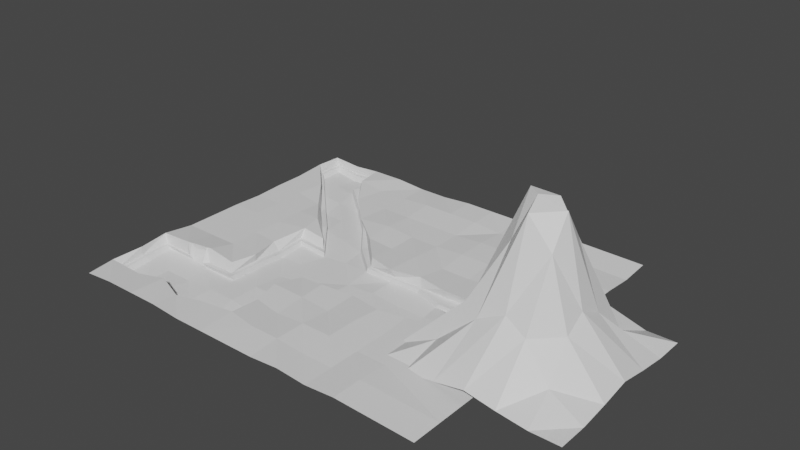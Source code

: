 # Source: Terreno.blend  (saved by Blender 2.80.75; exported with 4.5.12 LTS)
import bpy
from mathutils import Matrix  # noqa: F401  (used for matrix-valued properties, if any)

bpy.ops.wm.read_factory_settings(use_empty=True)
scene = bpy.context.scene
scene.name = 'Scene'

# ---- collections
col_collection = bpy.data.collections.new('Collection'); scene.collection.children.link(col_collection)

# ---- materials (node trees are filled in below, after node groups)
mat_vulcao = bpy.data.materials.new('Vulcao')
mat_vulcao.use_transparent_shadow = False
mat_lava = bpy.data.materials.new('Lava')
mat_lava.use_transparent_shadow = False

# ---- material node trees
mat_vulcao.use_nodes = True; mat_vulcao.node_tree.nodes.clear()
_N = mat_vulcao.node_tree.nodes; _L = mat_vulcao.node_tree.links
n0 = _N.new('ShaderNodeOutputMaterial'); n0.name = 'Material Output'; n0.location = (300, 300)
n1 = _N.new('ShaderNodeBsdfPrincipled'); n1.name = 'Principled BSDF'; n1.location = (10, 300)
n1.distribution = 'GGX'
n1.subsurface_method = 'BURLEY'
n1.inputs[3].default_value = 1.45
n1.inputs[27].default_value = (0.0, 0.0, 0.0, 1.0)
n1.inputs[28].default_value = 1.0
_L.new(n1.outputs[0], n0.inputs[0])
n0.is_active_output = True
mat_lava.use_nodes = True; mat_lava.node_tree.nodes.clear()
_N = mat_lava.node_tree.nodes; _L = mat_lava.node_tree.links
n0 = _N.new('ShaderNodeOutputMaterial'); n0.name = 'Material Output'; n0.location = (300, 300)
n1 = _N.new('ShaderNodeBsdfPrincipled'); n1.name = 'Principled BSDF'; n1.location = (10, 300)
n1.distribution = 'GGX'
n1.subsurface_method = 'BURLEY'
n1.inputs[3].default_value = 1.45
n1.inputs[27].default_value = (0.0, 0.0, 0.0, 1.0)
n1.inputs[28].default_value = 1.0
_L.new(n1.outputs[0], n0.inputs[0])
n0.is_active_output = True

# ---- world
world_world = bpy.data.worlds.new('World'); scene.world = world_world
world_world.use_nodes = True; world_world.node_tree.nodes.clear()
_N = world_world.node_tree.nodes; _L = world_world.node_tree.links
n0 = _N.new('ShaderNodeOutputWorld'); n0.name = 'World Output'; n0.location = (300, 300)
n1 = _N.new('ShaderNodeBackground'); n1.name = 'Background'; n1.location = (10, 300)
n1.inputs[0].default_value = (0.05088, 0.05088, 0.05088, 1.0)
_L.new(n1.outputs[0], n0.inputs[0])
n0.is_active_output = True
world_world.color = (0.05088, 0.05088, 0.05088)
world_world.use_sun_shadow = False
world_world.sun_shadow_jitter_overblur = 0.0

# ---- meshes
me_plane_002 = bpy.data.meshes.new('Plane.002')
me_plane_002.from_pydata([(-1.0, -1.0, -0.14), (1.29, -1.0, -0.2185), (-1.0, 1.0, 0.14), (1.29, 1.0, 0.06149), (-1.009, 0.8403, 0.1653), (-1.0, 0.6364, 0.0), (-1.0, 0.4545, 0.0), (-1.0, 0.2727, -0.14), (-1.0, 0.09091, 0.0), (-1.0, -0.09091, 0.0), (-1.0, -0.2727, 0.0), (-1.029, -0.4416, 0.1427), (-1.0, -0.6364, 0.14), (-1.027, -0.8188, -0.1568), (-0.8182, -1.0, 0.14), (-0.6364, -1.0, 0.14), (-0.4545, -1.0, 0.14), (-0.2727, -1.0, -0.14), (-0.09091, -1.0, -0.14), (0.09091, -1.0, -0.14), (0.2727, -1.0, -0.14), (0.4545, -1.0, 0.14), (0.6364, -1.0, -0.14), (0.8182, -1.0, 0.14), (1.29, -0.8182, -0.2185), (1.29, -0.6364, -0.2185), (1.29, -0.4545, -0.2185), (1.315, -0.2708, 0.2628), (1.29, -0.09091, 0.2857), (1.321, 0.104, 0.578), (1.29, 0.2727, -0.2185), (1.29, 0.4545, 0.06149), (1.29, 0.6364, 0.06149), (1.29, 0.8182, -0.2185), (0.8182, 1.0, 0.14), (0.6364, 1.0, -0.14), (0.4545, 1.0, 0.14), (0.2727, 1.0, 0.14), (0.09091, 1.0, 0.14), (-0.09091, 1.0, -0.14), (-0.2727, 1.0, -0.14), (-0.4545, 1.0, 0.14), (-0.6537, 1.0, 0.109), (-0.8182, 1.0, -0.14), (-0.7881, -0.827, -0.1576), (-0.774, -0.4585, 0.6419), (-0.8182, -0.2727, 0.0), (-0.8182, -0.09091, 0.0), (-0.8182, 0.09091, 0.0), (-0.8182, 0.2727, 0.0), (-0.8182, 0.4545, 0.0), (-0.799, 0.6285, 0.1129), (-0.6223, -0.7895, 0.1484), (-0.6741, -0.4341, 0.6366), (-0.6364, -0.2727, 0.0), (-0.6364, -0.09091, 0.0), (-0.6364, 0.09091, 0.0), (-0.6364, 0.2727, 0.0), (-0.6329, 0.4287, -0.1631), (-0.626, 0.8287, 0.1686), (-0.4547, -0.8464, -0.159), (-0.47, -0.4341, 0.1575), (-0.4377, -0.2853, 0.1137), (-0.4879, -0.09413, -0.1393), (-0.4506, 0.1226, 0.1285), (-0.4821, 0.2632, 0.1287), (-0.4864, 0.634, -0.1288), (-0.4545, 0.8182, -0.14), (-0.302, -0.805, -0.1277), (-0.2947, 0.1136, -0.1521), (-0.2964, 0.4446, -0.1584), (-0.2727, 0.6364, -0.14), (-0.2727, 0.8182, -0.14), (-0.08451, -0.788, 0.1475), (-0.08958, -0.6028, -0.1397), (-0.1188, -0.4505, 0.1579), (-0.07384, -0.291, -0.1213), (-0.09229, 0.2899, -0.1671), (-0.09091, 0.4545, 0.14), (-0.09091, 0.6364, -0.14), (-0.09091, 0.8182, 0.14), (0.09091, -0.8182, 0.14), (0.09091, -0.6364, -0.14), (0.09091, -0.4545, 0.14), (0.0799, -0.295, 0.1618), (0.09026, 0.1032, 0.1683), (0.09091, 0.2727, -0.14), (0.09091, 0.4545, -0.14), (0.09091, 0.6364, -0.14), (0.09091, 0.8182, 0.14), (0.2727, -0.8182, 0.14), (0.2727, -0.6364, 0.14), (0.2727, -0.4545, -0.14), (0.2678, -0.2561, -0.1105), (0.2539, 0.06291, 0.1491), (0.2727, 0.2727, 0.14), (0.2727, 0.4545, -0.14), (0.2727, 0.6364, -0.14), (0.2727, 0.8182, 0.14), (0.4545, -0.8182, -0.14), (0.4545, -0.6364, 0.14), (0.4545, -0.4545, 0.14), (0.4734, -0.2972, 0.1492), (0.4343, 0.1074, 0.1184), (0.4545, 0.2727, -0.14), (0.4545, 0.4545, 0.14), (0.4545, 0.6364, 0.14), (0.4545, 0.8182, -0.14), (0.6364, -0.8182, -0.14), (0.6364, -0.6364, -0.14), (0.6364, -0.4545, -0.14), (0.6245, -0.2501, -0.1206), (0.6119, 0.07169, 0.146), (0.6364, 0.2727, -0.14), (0.6364, 0.4545, 0.14), (0.6364, 0.6364, 0.14), (0.6364, 0.8182, 0.14), (0.8182, -0.8182, 0.14), (0.8182, -0.6364, -0.14), (0.8182, -0.4545, -0.14), (0.8101, -0.252, 0.6185), (0.802, 0.08319, 0.1656), (0.8182, 0.2727, 0.14), (0.8182, 0.4545, 0.14), (0.8182, 0.6364, 0.14), (0.8182, 0.8182, -0.14), (-0.8097, 0.9715, -1.201), (-0.9713, 0.9861, -0.9203), (-0.9713, 0.8308, -0.9269), (-0.9911, -0.4633, -0.9555), (-0.9713, -0.6358, -0.9426), (-0.9713, -0.8018, -1.183), (1.014, -0.2664, -1.177), (0.9706, -0.09034, -1.18), (0.9706, 0.07567, -0.9512), (-0.6525, 0.9715, -0.9512), (-0.8186, -0.7886, -1.191), (-0.7885, -0.4678, -0.9525), (-0.7931, 0.6525, -0.9204), (-0.6658, 0.7871, -0.9427), (-0.6456, -0.7886, -0.9326), (-0.6634, -0.483, -0.927), (-0.6163, 0.4755, -1.192), (-0.4688, -0.7837, -1.194), (-0.4259, -0.483, -0.9269), (-0.4259, -0.281, -0.9326), (-0.4259, -0.0992, -1.213), (-0.4259, 0.06245, -0.9269), (-0.4345, 0.2937, -0.9125), (-0.4644, 0.6169, -1.185), (-0.2592, -0.7837, -1.194), (-0.2386, 0.06245, -1.191), (-0.2817, 0.4466, -1.18), (-0.1135, -0.7954, -0.9954), (-0.1203, -0.6446, -1.213), (-0.1203, -0.454, -0.9269), (-0.1203, -0.2239, -1.229), (-0.1079, 0.2382, -1.192), (0.09054, -0.2408, -0.9412), (0.08637, 0.06872, -0.9467), (0.2545, -0.2468, -1.207), (0.2724, 0.07567, -0.9512), (0.4363, -0.2468, -0.9269), (0.4542, 0.07567, -0.9512), (0.6271, -0.2431, -1.213), (0.636, 0.01457, -0.9116), (0.8359, -0.2431, -0.9151), (0.8178, 0.01457, -0.9116), (-0.6453, -0.4314, 0.6642), (-0.8026, -0.4609, 0.6724), (-0.8186, -0.454, -0.9269), (-0.6367, -0.454, -0.9269), (-0.8186, 1.001, -1.207), (-1.0, 1.001, -0.9269), (-1.0, 0.8188, -0.9269), (-1.0, -0.454, -0.9269), (-1.0, -0.6358, -0.9269), (-1.0, -0.8176, -1.207), (0.9996, -0.2722, -1.207), (0.9996, -0.09034, -1.207), (0.9996, 0.09148, -0.9269), (-0.6367, 1.001, -0.9269), (-0.6367, 0.8188, -0.9269), (-0.4549, -0.454, -0.9269), (-0.4549, -0.2722, -0.9269), (-0.4549, -0.09034, -1.207), (-0.4549, 0.09148, -0.9269), (-0.09128, -0.8176, -0.9269), (-0.09128, -0.6358, -1.207), (-0.09128, -0.454, -0.9269), (-0.09128, -0.2722, -1.207), (-0.8186, -0.8176, -1.207), (-0.6367, -0.8176, -0.9269), (-0.4549, -0.8176, -1.207), (-0.2731, -0.8176, -1.207), (-0.2731, 0.09148, -1.207), (0.09054, -0.2722, -0.9269), (0.2724, -0.2722, -1.207), (0.2724, 0.09148, -0.9269), (0.09054, 0.09148, -0.9269), (0.4542, -0.2722, -0.9269), (0.4542, 0.09148, -0.9269), (0.636, -0.2722, -1.207), (0.636, 0.09148, -0.9269), (0.8178, -0.2722, -0.9269), (0.8178, 0.09148, -0.9269), (-0.8186, 0.6369, -0.9269), (-0.6367, 0.4551, -1.207), (-0.4549, 0.2733, -0.9269), (-0.4549, 0.6369, -1.207), (-0.2731, 0.4551, -1.207), (-0.09128, 0.2733, -1.207), (-0.8023, 0.7948, -1.447), (-0.7937, 0.9435, -1.714), (-0.8023, -0.7695, -1.705), (-0.8023, -0.6208, -1.72), (-0.773, -0.4573, -1.472), (-0.7775, 0.633, -1.441), (-0.634, -0.7695, -1.453), (-0.6254, -0.6208, -1.72), (-0.6513, -0.4721, -1.447), (-0.6055, 0.4608, -1.706), (-0.6254, 0.6178, -1.447), (-0.6536, 0.764, -1.463), (-0.462, -0.7648, -1.708), (-0.4484, -0.6208, -1.447), (-0.4202, -0.4721, -1.447), (-0.4286, 0.2838, -1.433), (-0.4484, 0.4409, -1.447), (-0.4577, 0.5983, -1.698), (-0.2579, -0.7648, -1.708), (-0.2715, -0.6208, -1.447), (-0.2715, -0.4438, -1.447), (-0.2715, -0.2669, -1.72), (-0.2715, -0.08994, -1.72), (-0.2379, 0.05875, -1.705), (-0.2715, 0.264, -1.447), (-0.2798, 0.4326, -1.694), (-0.1228, -0.2199, -1.741), (-0.09454, -0.08994, -1.72), (-0.09454, 0.08701, -1.72), (-0.1107, 0.2298, -1.705), (0.0824, -0.2364, -1.461), (0.0824, -0.08994, -1.72), (0.07835, 0.06485, -1.467), (0.242, -0.2422, -1.72), (0.2593, -0.08994, -1.447), (0.2593, 0.07162, -1.471), (0.4189, -0.2422, -1.447), (0.4363, -0.08994, -1.72), (0.4363, 0.07162, -1.471), (0.6046, -0.2386, -1.725), (0.6132, -0.08994, -1.72), (0.6132, 0.01216, -1.432), (0.8078, -0.2386, -1.436), (0.866, -0.08994, -0.4893), (0.7902, 0.01216, -1.432), (-0.951, -0.6208, -1.463), (-0.951, 0.8065, -1.447), (-0.4202, -0.2755, -1.453), (-0.4202, -0.09856, -1.725), (-0.1228, -0.6294, -1.725), (-0.1228, -0.4438, -1.447), (0.9389, -0.08994, -1.694), (-0.951, 0.9577, -1.441), (-0.9702, -0.4529, -1.475), (-0.4202, 0.05875, -1.447), (0.9811, -0.2613, -1.69), (-0.6617, -0.4244, 0.07426), (-0.7589, -0.4483, 0.07935), (-0.951, -0.7823, -1.696), (0.9389, 0.07162, -1.471), (-0.6408, 0.9435, -1.471), (-0.1162, -0.7761, -1.514)], [], [(33, 34, 125), (59, 41, 42), (67, 40, 41), (80, 40, 72), (89, 39, 80), (98, 38, 89), (107, 37, 98), (116, 36, 107), (125, 35, 116), (14, 13, 0), (169, 10, 11), (46, 9, 10), (47, 8, 9), (48, 7, 8), (49, 6, 7), (50, 5, 6), (51, 4, 5), (15, 44, 14), (168, 46, 169), (54, 47, 46), (55, 48, 47), (56, 49, 48), (57, 50, 49), (58, 51, 50), (16, 52, 15), (61, 54, 168), (62, 55, 54), (63, 56, 55), (64, 57, 56), (65, 58, 57), (17, 60, 16), (69, 65, 64), (71, 67, 66), (18, 68, 17), (78, 71, 70), (79, 72, 71), (18, 81, 73), (73, 82, 74), (82, 75, 74), (83, 76, 75), (86, 78, 77), (87, 79, 78), (79, 89, 80), (19, 90, 81), (90, 82, 81), (91, 83, 82), (92, 84, 83), (94, 86, 85), (95, 87, 86), (87, 97, 88), (97, 89, 88), (21, 90, 20), (99, 91, 90), (100, 92, 91), (101, 93, 92), (103, 95, 94), (104, 96, 95), (105, 97, 96), (97, 107, 98), (22, 99, 21), (108, 100, 99), (109, 101, 100), (110, 102, 101), (112, 104, 103), (113, 105, 104), (114, 106, 105), (115, 107, 106), (23, 108, 22), (117, 109, 108), (118, 110, 109), (119, 111, 110), (74, 75, 189, 188), (60, 68, 194, 193), (121, 113, 112), (122, 114, 113), (123, 115, 114), (124, 116, 115), (1, 117, 23), (24, 118, 117), (25, 119, 118), (26, 120, 119), (73, 74, 188, 187), (85, 77, 211, 199), (29, 122, 121), (30, 123, 122), (31, 124, 123), (32, 125, 124), (33, 3, 34), (102, 111, 202, 200), (66, 59, 182, 209), (59, 67, 41), (67, 72, 40), (80, 39, 40), (89, 38, 39), (98, 37, 38), (107, 36, 37), (116, 35, 36), (125, 34, 35), (14, 44, 13), (169, 11, 175, 170), (121, 112, 203, 205), (169, 46, 10), (46, 47, 9), (47, 48, 8), (48, 49, 7), (49, 50, 6), (50, 51, 5), (58, 65, 208, 207), (15, 52, 44), (13, 44, 191, 177), (68, 73, 187, 194), (168, 54, 46), (54, 55, 47), (55, 56, 48), (56, 57, 49), (57, 58, 50), (76, 84, 196, 190), (111, 120, 204, 202), (16, 60, 52), (64, 63, 185, 186), (61, 62, 54), (62, 63, 55), (63, 64, 56), (64, 65, 57), (70, 66, 209, 210), (94, 85, 199, 198), (66, 67, 59), (17, 68, 60), (29, 121, 205, 180), (2, 4, 174, 173), (63, 62, 184, 185), (44, 52, 192, 191), (43, 2, 173, 172), (62, 61, 183, 184), (42, 43, 172, 181), (70, 71, 66), (71, 72, 67), (18, 73, 68), (65, 69, 195, 208), (84, 93, 197, 196), (4, 51, 206, 174), (120, 27, 178, 204), (28, 29, 180, 179), (61, 168, 171, 183), (77, 78, 70), (78, 79, 71), (79, 80, 72), (18, 19, 81), (73, 81, 82), (82, 83, 75), (83, 84, 76), (69, 64, 186, 195), (59, 42, 181, 182), (85, 86, 77), (86, 87, 78), (87, 88, 79), (79, 88, 89), (19, 20, 90), (90, 91, 82), (91, 92, 83), (92, 93, 84), (27, 28, 179, 178), (103, 94, 198, 201), (94, 95, 86), (95, 96, 87), (87, 96, 97), (97, 98, 89), (21, 99, 90), (99, 100, 91), (100, 101, 92), (101, 102, 93), (77, 70, 210, 211), (52, 60, 193, 192), (103, 104, 95), (104, 105, 96), (105, 106, 97), (97, 106, 107), (22, 108, 99), (108, 109, 100), (109, 110, 101), (110, 111, 102), (12, 13, 177, 176), (93, 102, 200, 197), (112, 113, 104), (113, 114, 105), (114, 115, 106), (115, 116, 107), (23, 117, 108), (117, 118, 109), (118, 119, 110), (119, 120, 111), (11, 12, 176, 175), (75, 76, 190, 189), (121, 122, 113), (122, 123, 114), (123, 124, 115), (124, 125, 116), (1, 24, 117), (24, 25, 118), (25, 26, 119), (26, 27, 120), (51, 58, 207, 206), (112, 103, 201, 203), (29, 30, 122), (30, 31, 123), (31, 32, 124), (32, 33, 125), (143, 150, 230, 224), (134, 167, 256, 271), (133, 134, 271, 263), (144, 141, 220, 226), (166, 132, 267, 254), (132, 133, 263, 267), (140, 143, 224, 218), (167, 165, 253, 256), (130, 131, 270, 257), (136, 140, 218, 214), (164, 166, 254, 251), (129, 130, 257, 265), (137, 129, 265, 216), (165, 163, 250, 253), (127, 128, 258, 264), (131, 136, 214, 270), (162, 164, 251, 248), (126, 127, 264, 213), (159, 157, 241, 244), (155, 156, 238, 262), (163, 161, 247, 250), (141, 53, 268, 220), (157, 152, 237, 241), (154, 155, 262, 261), (160, 162, 248, 245), (45, 137, 216, 269), (152, 149, 229, 237), (153, 154, 261, 273), (161, 159, 244, 247), (53, 45, 269, 268), (148, 151, 235, 227), (147, 146, 260, 266), (158, 160, 245, 242), (149, 139, 223, 229), (146, 145, 259, 260), (156, 158, 242, 238), (142, 148, 227, 221), (145, 144, 226, 259), (150, 153, 273, 230), (138, 142, 221, 217), (139, 135, 272, 223), (151, 147, 266, 235), (128, 138, 217, 258), (135, 126, 213, 272), (45, 53, 168, 169), (137, 45, 169, 170), (53, 141, 171, 168), (127, 126, 172, 173), (128, 127, 173, 174), (130, 129, 175, 176), (131, 130, 176, 177), (133, 132, 178, 179), (134, 133, 179, 180), (126, 135, 181, 172), (135, 139, 182, 181), (144, 145, 184, 183), (145, 146, 185, 184), (146, 147, 186, 185), (154, 153, 187, 188), (155, 154, 188, 189), (156, 155, 189, 190), (136, 131, 177, 191), (129, 137, 170, 175), (140, 136, 191, 192), (143, 140, 192, 193), (141, 144, 183, 171), (150, 143, 193, 194), (147, 151, 195, 186), (153, 150, 194, 187), (158, 156, 190, 196), (160, 158, 196, 197), (159, 161, 198, 199), (162, 160, 197, 200), (161, 163, 201, 198), (164, 162, 200, 202), (163, 165, 203, 201), (166, 164, 202, 204), (165, 167, 205, 203), (132, 166, 204, 178), (167, 134, 180, 205), (138, 128, 174, 206), (142, 138, 206, 207), (148, 142, 207, 208), (139, 149, 209, 182), (151, 148, 208, 195), (149, 152, 210, 209), (152, 157, 211, 210), (157, 159, 199, 211), (268, 269, 216, 220), (212, 264, 258), (223, 213, 212), (214, 257, 270), (215, 265, 257), (218, 215, 214), (219, 216, 215), (222, 212, 217), (224, 219, 218), (225, 220, 219), (228, 222, 221), (229, 223, 222), (230, 225, 224), (231, 226, 225), (232, 259, 226), (233, 260, 259), (234, 266, 260), (236, 228, 227), (237, 229, 228), (230, 261, 231), (261, 232, 231), (262, 233, 232), (238, 234, 233), (239, 235, 234), (240, 236, 235), (241, 237, 236), (238, 243, 239), (243, 240, 239), (244, 241, 240), (245, 243, 242), (243, 247, 244), (248, 246, 245), (249, 247, 246), (251, 249, 248), (252, 250, 249), (254, 252, 251), (255, 253, 252), (267, 255, 254), (263, 256, 255), (212, 213, 264), (223, 272, 213), (214, 215, 257), (215, 216, 265), (217, 212, 258), (218, 219, 215), (219, 220, 216), (221, 222, 217), (222, 223, 212), (224, 225, 219), (225, 226, 220), (227, 228, 221), (228, 229, 222), (230, 231, 225), (231, 232, 226), (232, 233, 259), (233, 234, 260), (234, 235, 266), (235, 236, 227), (236, 237, 228), (230, 273, 261), (261, 262, 232), (262, 238, 233), (238, 239, 234), (239, 240, 235), (240, 241, 236), (238, 242, 243), (243, 244, 240), (245, 246, 243), (243, 246, 247), (248, 249, 246), (249, 250, 247), (251, 252, 249), (252, 253, 250), (254, 255, 252), (255, 256, 253), (267, 263, 255), (263, 271, 256)])
_uv = me_plane_002.uv_layers.new(name='UVMap')
_uv.uv.foreach_set('vector', [1.0, 0.9091, 0.9091, 1.0, 0.9091, 0.9091, 0.1818, 0.9091, 0.2727, 1.0, 0.1818, 1.0, 0.2727, 0.9091, 0.3636, 1.0, 0.2727, 1.0, 0.4545, 0.9091, 0.3636, 1.0, 0.3636, 0.9091, 0.5455, 0.9091, 0.4545, 1.0, 0.4545, 0.9091, 0.6364, 0.9091, 0.5455, 1.0, 0.5455, 0.9091, 0.7273, 0.9091, 0.6364, 1.0, 0.6364, 0.9091, 0.8182, 0.9091, 0.7273, 1.0, 0.7273, 0.9091, 0.9091, 0.9091, 0.8182, 1.0, 0.8182, 0.9091, 0.09091, 0.0, 0.0, 0.09091, 0.0, 0.0, 0.09091, 0.2727, 0.0, 0.3636, 0.0, 0.2727, 0.09091, 0.3636, 0.0, 0.4545, 0.0, 0.3636, 0.09091, 0.4545, 0.0, 0.5455, 0.0, 0.4545, 0.09091, 0.5455, 0.0, 0.6364, 0.0, 0.5455, 0.09091, 0.6364, 0.0, 0.7273, 0.0, 0.6364, 0.09091, 0.7273, 0.0, 0.8182, 0.0, 0.7273, 0.09091, 0.8182, 0.0, 0.9091, 0.0, 0.8182, 0.1818, 0.0, 0.09091, 0.09091, 0.09091, 0.0, 0.1818, 0.2727, 0.09091, 0.3636, 0.09091, 0.2727, 0.1818, 0.3636, 0.09091, 0.4545, 0.09091, 0.3636, 0.1818, 0.4545, 0.09091, 0.5455, 0.09091, 0.4545, 0.1818, 0.5455, 0.09091, 0.6364, 0.09091, 0.5455, 0.1818, 0.6364, 0.09091, 0.7273, 0.09091, 0.6364, 0.1818, 0.7273, 0.09091, 0.8182, 0.09091, 0.7273, 0.2727, 0.0, 0.1818, 0.09091, 0.1818, 0.0, 0.2727, 0.2727, 0.1818, 0.3636, 0.1818, 0.2727, 0.2727, 0.3636, 0.1818, 0.4545, 0.1818, 0.3636, 0.2727, 0.4545, 0.1818, 0.5455, 0.1818, 0.4545, 0.2727, 0.5455, 0.1818, 0.6364, 0.1818, 0.5455, 0.2727, 0.6364, 0.1818, 0.7273, 0.1818, 0.6364, 0.3636, 0.0, 0.2727, 0.09091, 0.2727, 0.0, 0.3636, 0.5455, 0.2727, 0.6364, 0.2727, 0.5455, 0.3636, 0.8182, 0.2727, 0.9091, 0.2727, 0.8182, 0.4545, 0.0, 0.3636, 0.09091, 0.3636, 0.0, 0.4545, 0.7273, 0.3636, 0.8182, 0.3636, 0.7273, 0.4545, 0.8182, 0.3636, 0.9091, 0.3636, 0.8182, 0.4545, 0.0, 0.5455, 0.09091, 0.4545, 0.09091, 0.4545, 0.09091, 0.5455, 0.1818, 0.4545, 0.1818, 0.5455, 0.1818, 0.4545, 0.2727, 0.4545, 0.1818, 0.5455, 0.2727, 0.4545, 0.3636, 0.4545, 0.2727, 0.5455, 0.6364, 0.4545, 0.7273, 0.4545, 0.6364, 0.5455, 0.7273, 0.4545, 0.8182, 0.4545, 0.7273, 0.4545, 0.8182, 0.5455, 0.9091, 0.4545, 0.9091, 0.5455, 0.0, 0.6364, 0.09091, 0.5455, 0.09091, 0.6364, 0.09091, 0.5455, 0.1818, 0.5455, 0.09091, 0.6364, 0.1818, 0.5455, 0.2727, 0.5455, 0.1818, 0.6364, 0.2727, 0.5455, 0.3636, 0.5455, 0.2727, 0.6364, 0.5455, 0.5455, 0.6364, 0.5455, 0.5455, 0.6364, 0.6364, 0.5455, 0.7273, 0.5455, 0.6364, 0.5455, 0.7273, 0.6364, 0.8182, 0.5455, 0.8182, 0.6364, 0.8182, 0.5455, 0.9091, 0.5455, 0.8182, 0.7273, 0.0, 0.6364, 0.09091, 0.6364, 0.0, 0.7273, 0.09091, 0.6364, 0.1818, 0.6364, 0.09091, 0.7273, 0.1818, 0.6364, 0.2727, 0.6364, 0.1818, 0.7273, 0.2727, 0.6364, 0.3636, 0.6364, 0.2727, 0.7273, 0.5455, 0.6364, 0.6364, 0.6364, 0.5455, 0.7273, 0.6364, 0.6364, 0.7273, 0.6364, 0.6364, 0.7273, 0.7273, 0.6364, 0.8182, 0.6364, 0.7273, 0.6364, 0.8182, 0.7273, 0.9091, 0.6364, 0.9091, 0.8182, 0.0, 0.7273, 0.09091, 0.7273, 0.0, 0.8182, 0.09091, 0.7273, 0.1818, 0.7273, 0.09091, 0.8182, 0.1818, 0.7273, 0.2727, 0.7273, 0.1818, 0.8182, 0.2727, 0.7273, 0.3636, 0.7273, 0.2727, 0.8182, 0.5455, 0.7273, 0.6364, 0.7273, 0.5455, 0.8182, 0.6364, 0.7273, 0.7273, 0.7273, 0.6364, 0.8182, 0.7273, 0.7273, 0.8182, 0.7273, 0.7273, 0.8182, 0.8182, 0.7273, 0.9091, 0.7273, 0.8182, 0.9091, 0.0, 0.8182, 0.09091, 0.8182, 0.0, 0.9091, 0.09091, 0.8182, 0.1818, 0.8182, 0.09091, 0.9091, 0.1818, 0.8182, 0.2727, 0.8182, 0.1818, 0.9091, 0.2727, 0.8182, 0.3636, 0.8182, 0.2727, 0.4545, 0.1818, 0.4545, 0.2727, 0.4545, 0.2727, 0.4545, 0.1818, 0.2727, 0.09091, 0.3636, 0.09091, 0.3636, 0.09091, 0.2727, 0.09091, 0.9091, 0.5455, 0.8182, 0.6364, 0.8182, 0.5455, 0.9091, 0.6364, 0.8182, 0.7273, 0.8182, 0.6364, 0.9091, 0.7273, 0.8182, 0.8182, 0.8182, 0.7273, 0.9091, 0.8182, 0.8182, 0.9091, 0.8182, 0.8182, 1.0, 0.0, 0.9091, 0.09091, 0.9091, 0.0, 1.0, 0.09091, 0.9091, 0.1818, 0.9091, 0.09091, 1.0, 0.1818, 0.9091, 0.2727, 0.9091, 0.1818, 1.0, 0.2727, 0.9091, 0.3636, 0.9091, 0.2727, 0.4545, 0.09091, 0.4545, 0.1818, 0.4545, 0.1818, 0.4545, 0.09091, 0.5455, 0.5455, 0.4545, 0.6364, 0.4545, 0.6364, 0.5455, 0.5455, 1.0, 0.5455, 0.9091, 0.6364, 0.9091, 0.5455, 1.0, 0.6364, 0.9091, 0.7273, 0.9091, 0.6364, 1.0, 0.7273, 0.9091, 0.8182, 0.9091, 0.7273, 1.0, 0.8182, 0.9091, 0.9091, 0.9091, 0.8182, 1.0, 0.9091, 1.0, 1.0, 0.9091, 1.0, 0.7273, 0.3636, 0.8182, 0.3636, 0.8182, 0.3636, 0.7273, 0.3636, 0.2727, 0.8182, 0.1818, 0.9091, 0.1818, 0.9091, 0.2727, 0.8182, 0.1818, 0.9091, 0.2727, 0.9091, 0.2727, 1.0, 0.2727, 0.9091, 0.3636, 0.9091, 0.3636, 1.0, 0.4545, 0.9091, 0.4545, 1.0, 0.3636, 1.0, 0.5455, 0.9091, 0.5455, 1.0, 0.4545, 1.0, 0.6364, 0.9091, 0.6364, 1.0, 0.5455, 1.0, 0.7273, 0.9091, 0.7273, 1.0, 0.6364, 1.0, 0.8182, 0.9091, 0.8182, 1.0, 0.7273, 1.0, 0.9091, 0.9091, 0.9091, 1.0, 0.8182, 1.0, 0.09091, 0.0, 0.09091, 0.09091, 0.0, 0.09091, 0.09091, 0.2727, 0.0, 0.2727, 0.0, 0.2727, 0.09091, 0.2727, 0.9091, 0.5455, 0.8182, 0.5455, 0.8182, 0.5455, 0.9091, 0.5455, 0.09091, 0.2727, 0.09091, 0.3636, 0.0, 0.3636, 0.09091, 0.3636, 0.09091, 0.4545, 0.0, 0.4545, 0.09091, 0.4545, 0.09091, 0.5455, 0.0, 0.5455, 0.09091, 0.5455, 0.09091, 0.6364, 0.0, 0.6364, 0.09091, 0.6364, 0.09091, 0.7273, 0.0, 0.7273, 0.09091, 0.7273, 0.09091, 0.8182, 0.0, 0.8182, 0.1818, 0.7273, 0.2727, 0.6364, 0.2727, 0.6364, 0.1818, 0.7273, 0.1818, 0.0, 0.1818, 0.09091, 0.09091, 0.09091, 0.0, 0.09091, 0.09091, 0.09091, 0.09091, 0.09091, 0.0, 0.09091, 0.3636, 0.09091, 0.4545, 0.09091, 0.4545, 0.09091, 0.3636, 0.09091, 0.1818, 0.2727, 0.1818, 0.3636, 0.09091, 0.3636, 0.1818, 0.3636, 0.1818, 0.4545, 0.09091, 0.4545, 0.1818, 0.4545, 0.1818, 0.5455, 0.09091, 0.5455, 0.1818, 0.5455, 0.1818, 0.6364, 0.09091, 0.6364, 0.1818, 0.6364, 0.1818, 0.7273, 0.09091, 0.7273, 0.4545, 0.3636, 0.5455, 0.3636, 0.5455, 0.3636, 0.4545, 0.3636, 0.8182, 0.3636, 0.9091, 0.3636, 0.9091, 0.3636, 0.8182, 0.3636, 0.2727, 0.0, 0.2727, 0.09091, 0.1818, 0.09091, 0.2727, 0.5455, 0.2727, 0.4545, 0.2727, 0.4545, 0.2727, 0.5455, 0.2727, 0.2727, 0.2727, 0.3636, 0.1818, 0.3636, 0.2727, 0.3636, 0.2727, 0.4545, 0.1818, 0.4545, 0.2727, 0.4545, 0.2727, 0.5455, 0.1818, 0.5455, 0.2727, 0.5455, 0.2727, 0.6364, 0.1818, 0.6364, 0.3636, 0.7273, 0.2727, 0.8182, 0.2727, 0.8182, 0.3636, 0.7273, 0.6364, 0.5455, 0.5455, 0.5455, 0.5455, 0.5455, 0.6364, 0.5455, 0.2727, 0.8182, 0.2727, 0.9091, 0.1818, 0.9091, 0.3636, 0.0, 0.3636, 0.09091, 0.2727, 0.09091, 1.0, 0.5455, 0.9091, 0.5455, 0.9091, 0.5455, 1.0, 0.5455, 0.0, 0.0, 0.0, 0.0, 0.0, 0.0, 0.0, 0.0, 0.2727, 0.4545, 0.2727, 0.3636, 0.2727, 0.3636, 0.2727, 0.4545, 0.09091, 0.09091, 0.1818, 0.09091, 0.1818, 0.09091, 0.09091, 0.09091, 0.0, 0.0, 0.0, 0.0, 0.0, 0.0, 0.0, 0.0, 0.2727, 0.3636, 0.2727, 0.2727, 0.2727, 0.2727, 0.2727, 0.3636, 0.0, 0.0, 0.0, 0.0, 0.0, 0.0, 0.0, 0.0, 0.3636, 0.7273, 0.3636, 0.8182, 0.2727, 0.8182, 0.3636, 0.8182, 0.3636, 0.9091, 0.2727, 0.9091, 0.4545, 0.0, 0.4545, 0.09091, 0.3636, 0.09091, 0.2727, 0.6364, 0.3636, 0.5455, 0.3636, 0.5455, 0.2727, 0.6364, 0.5455, 0.3636, 0.6364, 0.3636, 0.6364, 0.3636, 0.5455, 0.3636, 0.0, 0.9091, 0.09091, 0.8182, 0.09091, 0.8182, 0.0, 0.9091, 0.9091, 0.3636, 1.0, 0.3636, 1.0, 0.3636, 0.9091, 0.3636, 0.0, 0.0, 0.0, 0.0, 0.0, 0.0, 0.0, 0.0, 0.2727, 0.2727, 0.1818, 0.2727, 0.1818, 0.2727, 0.2727, 0.2727, 0.4545, 0.6364, 0.4545, 0.7273, 0.3636, 0.7273, 0.4545, 0.7273, 0.4545, 0.8182, 0.3636, 0.8182, 0.4545, 0.8182, 0.4545, 0.9091, 0.3636, 0.9091, 0.4545, 0.0, 0.5455, 0.0, 0.5455, 0.09091, 0.4545, 0.09091, 0.5455, 0.09091, 0.5455, 0.1818, 0.5455, 0.1818, 0.5455, 0.2727, 0.4545, 0.2727, 0.5455, 0.2727, 0.5455, 0.3636, 0.4545, 0.3636, 0.3636, 0.5455, 0.2727, 0.5455, 0.2727, 0.5455, 0.3636, 0.5455, 0.1818, 0.9091, 0.1818, 1.0, 0.1818, 1.0, 0.1818, 0.9091, 0.5455, 0.5455, 0.5455, 0.6364, 0.4545, 0.6364, 0.5455, 0.6364, 0.5455, 0.7273, 0.4545, 0.7273, 0.5455, 0.7273, 0.5455, 0.8182, 0.4545, 0.8182, 0.4545, 0.8182, 0.5455, 0.8182, 0.5455, 0.9091, 0.5455, 0.0, 0.6364, 0.0, 0.6364, 0.09091, 0.6364, 0.09091, 0.6364, 0.1818, 0.5455, 0.1818, 0.6364, 0.1818, 0.6364, 0.2727, 0.5455, 0.2727, 0.6364, 0.2727, 0.6364, 0.3636, 0.5455, 0.3636, 0.0, 0.0, 0.0, 0.0, 0.0, 0.0, 0.0, 0.0, 0.7273, 0.5455, 0.6364, 0.5455, 0.6364, 0.5455, 0.7273, 0.5455, 0.6364, 0.5455, 0.6364, 0.6364, 0.5455, 0.6364, 0.6364, 0.6364, 0.6364, 0.7273, 0.5455, 0.7273, 0.5455, 0.7273, 0.6364, 0.7273, 0.6364, 0.8182, 0.6364, 0.8182, 0.6364, 0.9091, 0.5455, 0.9091, 0.7273, 0.0, 0.7273, 0.09091, 0.6364, 0.09091, 0.7273, 0.09091, 0.7273, 0.1818, 0.6364, 0.1818, 0.7273, 0.1818, 0.7273, 0.2727, 0.6364, 0.2727, 0.7273, 0.2727, 0.7273, 0.3636, 0.6364, 0.3636, 0.4545, 0.6364, 0.3636, 0.7273, 0.3636, 0.7273, 0.4545, 0.6364, 0.1818, 0.09091, 0.2727, 0.09091, 0.2727, 0.09091, 0.1818, 0.09091, 0.7273, 0.5455, 0.7273, 0.6364, 0.6364, 0.6364, 0.7273, 0.6364, 0.7273, 0.7273, 0.6364, 0.7273, 0.7273, 0.7273, 0.7273, 0.8182, 0.6364, 0.8182, 0.6364, 0.8182, 0.7273, 0.8182, 0.7273, 0.9091, 0.8182, 0.0, 0.8182, 0.09091, 0.7273, 0.09091, 0.8182, 0.09091, 0.8182, 0.1818, 0.7273, 0.1818, 0.8182, 0.1818, 0.8182, 0.2727, 0.7273, 0.2727, 0.8182, 0.2727, 0.8182, 0.3636, 0.7273, 0.3636, 0.0, 0.0, 0.0, 0.0, 0.0, 0.0, 0.0, 0.0, 0.6364, 0.3636, 0.7273, 0.3636, 0.7273, 0.3636, 0.6364, 0.3636, 0.8182, 0.5455, 0.8182, 0.6364, 0.7273, 0.6364, 0.8182, 0.6364, 0.8182, 0.7273, 0.7273, 0.7273, 0.8182, 0.7273, 0.8182, 0.8182, 0.7273, 0.8182, 0.8182, 0.8182, 0.8182, 0.9091, 0.7273, 0.9091, 0.9091, 0.0, 0.9091, 0.09091, 0.8182, 0.09091, 0.9091, 0.09091, 0.9091, 0.1818, 0.8182, 0.1818, 0.9091, 0.1818, 0.9091, 0.2727, 0.8182, 0.2727, 0.9091, 0.2727, 0.9091, 0.3636, 0.8182, 0.3636, 0.0, 0.0, 0.0, 0.0, 0.0, 0.0, 0.0, 0.0, 0.4545, 0.2727, 0.4545, 0.3636, 0.4545, 0.3636, 0.4545, 0.2727, 0.9091, 0.5455, 0.9091, 0.6364, 0.8182, 0.6364, 0.9091, 0.6364, 0.9091, 0.7273, 0.8182, 0.7273, 0.9091, 0.7273, 0.9091, 0.8182, 0.8182, 0.8182, 0.9091, 0.8182, 0.9091, 0.9091, 0.8182, 0.9091, 1.0, 0.0, 1.0, 0.09091, 0.9091, 0.09091, 1.0, 0.09091, 1.0, 0.1818, 0.9091, 0.1818, 1.0, 0.1818, 1.0, 0.2727, 0.9091, 0.2727, 1.0, 0.2727, 1.0, 0.3636, 0.9091, 0.3636, 0.09091, 0.8182, 0.1818, 0.7273, 0.1818, 0.7273, 0.09091, 0.8182, 0.8182, 0.5455, 0.7273, 0.5455, 0.7273, 0.5455, 0.8182, 0.5455, 1.0, 0.5455, 1.0, 0.6364, 0.9091, 0.6364, 1.0, 0.6364, 1.0, 0.7273, 0.9091, 0.7273, 1.0, 0.7273, 1.0, 0.8182, 0.9091, 0.8182, 1.0, 0.8182, 1.0, 0.9091, 0.9091, 0.9091, 0.2658, 0.09882, 0.3764, 0.102, 0.3764, 0.102, 0.2658, 0.09882, 0.9855, 0.5375, 0.9091, 0.5375, 0.9091, 0.5375, 0.9855, 0.5375, 0.9855, 0.4607, 0.9855, 0.5375, 0.9855, 0.5375, 0.9855, 0.4607, 0.2872, 0.2582, 0.1685, 0.2582, 0.1685, 0.2582, 0.2872, 0.2582, 0.9189, 0.3678, 1.005, 0.3678, 1.005, 0.3678, 0.9189, 0.3678, 1.005, 0.3678, 0.9855, 0.4607, 0.9855, 0.4607, 1.005, 0.3678, 0.174, 0.102, 0.2658, 0.09882, 0.2658, 0.09882, 0.174, 0.102, 0.9091, 0.5375, 0.8171, 0.5428, 0.8171, 0.5428, 0.9091, 0.5375, 0.01452, 0.1782, 0.01452, 0.09882, 0.01452, 0.09882, 0.01452, 0.1782, 0.09451, 0.1054, 0.174, 0.102, 0.174, 0.102, 0.09451, 0.1054, 0.8156, 0.3782, 0.9189, 0.3678, 0.9189, 0.3678, 0.8156, 0.3782, 0.004641, 0.2648, 0.01452, 0.1782, 0.01452, 0.1782, 0.004641, 0.2648, 0.106, 0.2648, 0.004641, 0.2648, 0.004641, 0.2648, 0.106, 0.2648, 0.8171, 0.5428, 0.7273, 0.5375, 0.7273, 0.5375, 0.8171, 0.5428, 0.01452, 0.9928, 0.01452, 0.9151, 0.01452, 0.9151, 0.01452, 0.9928, 0.01452, 0.09882, 0.09451, 0.1054, 0.09451, 0.1054, 0.01452, 0.09882, 0.7168, 0.3748, 0.8156, 0.3782, 0.8156, 0.3782, 0.7168, 0.3748, 0.09354, 0.9855, 0.01452, 0.9928, 0.01452, 0.9928, 0.09354, 0.9855, 0.5403, 0.5341, 0.4555, 0.6188, 0.4555, 0.6188, 0.5403, 0.5341, 0.44, 0.2727, 0.453, 0.3748, 0.453, 0.3748, 0.44, 0.2727, 0.7273, 0.5375, 0.6364, 0.5375, 0.6364, 0.5375, 0.7273, 0.5375, 0.1685, 0.2582, 0.1653, 0.2727, 0.1653, 0.2727, 0.1685, 0.2582, 0.4555, 0.6188, 0.3594, 0.723, 0.3594, 0.723, 0.4555, 0.6188, 0.44, 0.1792, 0.44, 0.2727, 0.44, 0.2727, 0.44, 0.1792, 0.6259, 0.3748, 0.7168, 0.3748, 0.7168, 0.3748, 0.6259, 0.3748, 0.1074, 0.2727, 0.106, 0.2648, 0.106, 0.2648, 0.1074, 0.2727, 0.3594, 0.723, 0.2711, 0.8113, 0.2711, 0.8113, 0.3594, 0.723, 0.4434, 0.102, 0.44, 0.1792, 0.44, 0.1792, 0.4434, 0.102, 0.6364, 0.5375, 0.5403, 0.5341, 0.5403, 0.5341, 0.6364, 0.5375, 0.1653, 0.2727, 0.1074, 0.2727, 0.1074, 0.2727, 0.1653, 0.2727, 0.2829, 0.6427, 0.3809, 0.5447, 0.3809, 0.5447, 0.2829, 0.6427, 0.277, 0.5309, 0.2872, 0.4519, 0.2872, 0.4519, 0.277, 0.5309, 0.5409, 0.3748, 0.6259, 0.3748, 0.6259, 0.3748, 0.5409, 0.3748, 0.2711, 0.8113, 0.1811, 0.8933, 0.1811, 0.8933, 0.2711, 0.8113, 0.2872, 0.4519, 0.2839, 0.3558, 0.2839, 0.3558, 0.2872, 0.4519, 0.453, 0.3748, 0.5409, 0.3748, 0.5409, 0.3748, 0.453, 0.3748, 0.1881, 0.7375, 0.2829, 0.6427, 0.2829, 0.6427, 0.1881, 0.7375, 0.2839, 0.3558, 0.2872, 0.2582, 0.2872, 0.2582, 0.2839, 0.3558, 0.3764, 0.102, 0.4434, 0.102, 0.4434, 0.102, 0.3764, 0.102, 0.1037, 0.822, 0.1881, 0.7375, 0.1881, 0.7375, 0.1037, 0.822, 0.1811, 0.8933, 0.1739, 0.9855, 0.1739, 0.9855, 0.1811, 0.8933, 0.3809, 0.5447, 0.277, 0.5309, 0.277, 0.5309, 0.3809, 0.5447, 0.01452, 0.9151, 0.1037, 0.822, 0.1037, 0.822, 0.01452, 0.9151, 0.1739, 0.9855, 0.09354, 0.9855, 0.09354, 0.9855, 0.1739, 0.9855, 0.1074, 0.2727, 0.1653, 0.2727, 0.1818, 0.2727, 0.09091, 0.2727, 0.106, 0.2648, 0.1074, 0.2727, 0.09091, 0.2727, 0.09091, 0.2727, 0.1653, 0.2727, 0.1685, 0.2582, 0.1818, 0.2727, 0.1818, 0.2727, 0.01452, 0.9928, 0.09354, 0.9855, 0.09091, 1.0, 0.0, 1.0, 0.01452, 0.9151, 0.01452, 0.9928, 0.0, 1.0, 0.0, 0.9091, 0.01452, 0.1782, 0.004641, 0.2648, 0.0, 0.2727, 0.0, 0.1818, 0.01452, 0.09882, 0.01452, 0.1782, 0.0, 0.1818, 0.0, 0.09091, 0.9855, 0.4607, 1.005, 0.3678, 1.0, 0.3636, 1.0, 0.4545, 0.9855, 0.5375, 0.9855, 0.4607, 1.0, 0.4545, 1.0, 0.5455, 0.09354, 0.9855, 0.1739, 0.9855, 0.1818, 1.0, 0.09091, 1.0, 0.1739, 0.9855, 0.1811, 0.8933, 0.1818, 0.9091, 0.1818, 1.0, 0.2872, 0.2582, 0.2839, 0.3558, 0.2727, 0.3636, 0.2727, 0.2727, 0.2839, 0.3558, 0.2872, 0.4519, 0.2727, 0.4545, 0.2727, 0.3636, 0.2872, 0.4519, 0.277, 0.5309, 0.2727, 0.5455, 0.2727, 0.4545, 0.44, 0.1792, 0.4434, 0.102, 0.4545, 0.09091, 0.4545, 0.1818, 0.44, 0.2727, 0.44, 0.1792, 0.4545, 0.1818, 0.4545, 0.2727, 0.453, 0.3748, 0.44, 0.2727, 0.4545, 0.2727, 0.4545, 0.3636, 0.09451, 0.1054, 0.01452, 0.09882, 0.0, 0.09091, 0.09091, 0.09091, 0.004641, 0.2648, 0.106, 0.2648, 0.09091, 0.2727, 0.0, 0.2727, 0.174, 0.102, 0.09451, 0.1054, 0.09091, 0.09091, 0.1818, 0.09091, 0.2658, 0.09882, 0.174, 0.102, 0.1818, 0.09091, 0.2727, 0.09091, 0.1685, 0.2582, 0.2872, 0.2582, 0.2727, 0.2727, 0.1818, 0.2727, 0.3764, 0.102, 0.2658, 0.09882, 0.2727, 0.09091, 0.3636, 0.09091, 0.277, 0.5309, 0.3809, 0.5447, 0.3636, 0.5455, 0.2727, 0.5455, 0.4434, 0.102, 0.3764, 0.102, 0.3636, 0.09091, 0.4545, 0.09091, 0.5409, 0.3748, 0.453, 0.3748, 0.4545, 0.3636, 0.5455, 0.3636, 0.6259, 0.3748, 0.5409, 0.3748, 0.5455, 0.3636, 0.6364, 0.3636, 0.5403, 0.5341, 0.6364, 0.5375, 0.6364, 0.5455, 0.5455, 0.5455, 0.7168, 0.3748, 0.6259, 0.3748, 0.6364, 0.3636, 0.7273, 0.3636, 0.6364, 0.5375, 0.7273, 0.5375, 0.7273, 0.5455, 0.6364, 0.5455, 0.8156, 0.3782, 0.7168, 0.3748, 0.7273, 0.3636, 0.8182, 0.3636, 0.7273, 0.5375, 0.8171, 0.5428, 0.8182, 0.5455, 0.7273, 0.5455, 0.9189, 0.3678, 0.8156, 0.3782, 0.8182, 0.3636, 0.9091, 0.3636, 0.8171, 0.5428, 0.9091, 0.5375, 0.9091, 0.5455, 0.8182, 0.5455, 1.005, 0.3678, 0.9189, 0.3678, 0.9091, 0.3636, 1.0, 0.3636, 0.9091, 0.5375, 0.9855, 0.5375, 1.0, 0.5455, 0.9091, 0.5455, 0.1037, 0.822, 0.01452, 0.9151, 0.0, 0.9091, 0.09091, 0.8182, 0.1881, 0.7375, 0.1037, 0.822, 0.09091, 0.8182, 0.1818, 0.7273, 0.2829, 0.6427, 0.1881, 0.7375, 0.1818, 0.7273, 0.2727, 0.6364, 0.1811, 0.8933, 0.2711, 0.8113, 0.2727, 0.8182, 0.1818, 0.9091, 0.3809, 0.5447, 0.2829, 0.6427, 0.2727, 0.6364, 0.3636, 0.5455, 0.2711, 0.8113, 0.3594, 0.723, 0.3636, 0.7273, 0.2727, 0.8182, 0.3594, 0.723, 0.4555, 0.6188, 0.4545, 0.6364, 0.3636, 0.7273, 0.4555, 0.6188, 0.5403, 0.5341, 0.5455, 0.5455, 0.4545, 0.6364, 0.1653, 0.2727, 0.1074, 0.2727, 0.106, 0.2648, 0.1685, 0.2582, 0.09091, 0.9091, 0.01452, 0.9928, 0.01452, 0.9151, 0.1673, 0.908, 0.09534, 0.9944, 0.09091, 0.9091, 0.09451, 0.1054, 0.01452, 0.1782, 0.01452, 0.09882, 0.09091, 0.1818, 0.004641, 0.2648, 0.01452, 0.1782, 0.174, 0.102, 0.09091, 0.1818, 0.09451, 0.1054, 0.1818, 0.1818, 0.106, 0.2648, 0.09091, 0.1818, 0.1818, 0.8182, 0.09091, 0.9091, 0.1037, 0.822, 0.2658, 0.09882, 0.1818, 0.1818, 0.174, 0.102, 0.2727, 0.1818, 0.18, 0.2697, 0.1818, 0.1818, 0.2727, 0.7273, 0.1818, 0.8182, 0.1855, 0.731, 0.2711, 0.8113, 0.1811, 0.8933, 0.1818, 0.8182, 0.3764, 0.102, 0.2727, 0.1818, 0.2658, 0.09882, 0.3636, 0.1818, 0.2872, 0.2582, 0.2727, 0.1818, 0.3636, 0.2727, 0.2839, 0.3558, 0.2872, 0.2582, 0.3636, 0.3636, 0.2872, 0.4519, 0.2839, 0.3558, 0.3636, 0.4545, 0.277, 0.5309, 0.2872, 0.4519, 0.3636, 0.6364, 0.2727, 0.7273, 0.2829, 0.6466, 0.3594, 0.723, 0.2711, 0.8113, 0.2727, 0.7273, 0.373, 0.1054, 0.44, 0.1792, 0.3636, 0.1818, 0.4516, 0.1774, 0.3636, 0.2727, 0.3636, 0.1818, 0.44, 0.2727, 0.3636, 0.3636, 0.3636, 0.2727, 0.44, 0.3878, 0.3636, 0.4545, 0.3636, 0.3636, 0.4545, 0.4545, 0.3809, 0.5309, 0.3636, 0.4545, 0.4545, 0.5455, 0.3636, 0.6364, 0.3809, 0.5447, 0.4555, 0.6188, 0.3594, 0.723, 0.3636, 0.6364, 0.44, 0.3878, 0.5455, 0.4545, 0.4545, 0.4545, 0.5455, 0.4545, 0.4545, 0.5455, 0.4545, 0.4545, 0.5403, 0.5341, 0.4555, 0.6188, 0.4545, 0.5455, 0.6259, 0.3748, 0.5455, 0.4545, 0.5409, 0.3748, 0.5455, 0.4545, 0.6364, 0.5375, 0.5403, 0.5341, 0.7168, 0.3748, 0.6364, 0.4545, 0.6259, 0.3748, 0.7273, 0.4545, 0.6419, 0.5375, 0.6364, 0.4545, 0.8156, 0.3782, 0.7273, 0.4545, 0.7168, 0.3748, 0.8182, 0.4545, 0.7273, 0.5375, 0.7273, 0.4545, 0.9189, 0.3678, 0.8182, 0.4545, 0.8156, 0.3782, 0.9091, 0.4545, 0.8266, 0.5108, 0.8182, 0.4545, 1.005, 0.3678, 0.9091, 0.4545, 0.9189, 0.3678, 0.9928, 0.4612, 0.925, 0.5233, 0.9091, 0.4545, 0.09091, 0.9091, 0.09354, 0.9855, 0.01452, 0.9928, 0.1811, 0.8933, 0.1739, 0.9855, 0.09354, 0.9855, 0.08731, 0.1054, 0.09091, 0.1818, 0.01452, 0.1782, 0.09091, 0.1818, 0.106, 0.2648, 0.004641, 0.2648, 0.1037, 0.822, 0.09091, 0.9091, 0.01452, 0.9151, 0.1774, 0.09653, 0.1818, 0.1818, 0.09091, 0.1818, 0.1818, 0.1818, 0.1685, 0.2684, 0.106, 0.2648, 0.1881, 0.7375, 0.1818, 0.8182, 0.1037, 0.822, 0.1818, 0.8182, 0.1673, 0.8933, 0.09091, 0.9091, 0.2633, 0.1054, 0.2727, 0.1818, 0.1818, 0.1818, 0.2727, 0.1818, 0.2872, 0.2582, 0.1685, 0.2582, 0.2829, 0.6427, 0.2727, 0.7273, 0.1881, 0.7375, 0.2727, 0.7273, 0.2711, 0.8113, 0.1818, 0.8182, 0.3764, 0.102, 0.3636, 0.1818, 0.2727, 0.1818, 0.3636, 0.1818, 0.3636, 0.2727, 0.2872, 0.2582, 0.3636, 0.2727, 0.3636, 0.3636, 0.2839, 0.3558, 0.3636, 0.3636, 0.3636, 0.4545, 0.2872, 0.4519, 0.3636, 0.4545, 0.3809, 0.5447, 0.277, 0.5309, 0.3809, 0.5447, 0.3636, 0.6364, 0.2829, 0.6427, 0.3636, 0.6364, 0.3594, 0.723, 0.2727, 0.7273, 0.3764, 0.102, 0.4434, 0.102, 0.44, 0.1792, 0.44, 0.1792, 0.44, 0.2727, 0.3636, 0.2727, 0.44, 0.2727, 0.453, 0.3748, 0.3636, 0.3636, 0.44, 0.3878, 0.4545, 0.4545, 0.3636, 0.4545, 0.4545, 0.4545, 0.4545, 0.5455, 0.3809, 0.5309, 0.4545, 0.5455, 0.4486, 0.6188, 0.3636, 0.6364, 0.453, 0.3748, 0.5409, 0.3748, 0.5455, 0.4545, 0.5455, 0.4545, 0.5403, 0.5341, 0.4545, 0.5455, 0.6259, 0.3748, 0.6364, 0.4545, 0.5455, 0.4545, 0.5455, 0.4545, 0.6364, 0.4545, 0.6308, 0.5375, 0.7168, 0.3748, 0.7273, 0.4545, 0.6364, 0.4545, 0.7273, 0.4545, 0.7273, 0.5375, 0.6364, 0.5375, 0.8156, 0.3782, 0.8182, 0.4545, 0.7273, 0.4545, 0.8182, 0.4545, 0.8171, 0.5428, 0.7273, 0.5375, 0.9052, 0.3701, 0.9091, 0.4545, 0.8182, 0.4545, 0.9091, 0.4545, 0.9091, 0.5375, 0.8171, 0.5428, 1.005, 0.3678, 0.9855, 0.4607, 0.9091, 0.4545, 0.9855, 0.4607, 0.9855, 0.5375, 0.9091, 0.5375])
me_plane_002.use_remesh_preserve_volume = False
me_plane_002.use_remesh_preserve_attributes = False
me_plane_002.use_mirror_vertex_groups = False
me_plane_002.update()
me_plane_006 = bpy.data.meshes.new('Plane.006')
me_plane_006.from_pydata([(-1.562, -1.562, -0.01775), (1.562, -1.562, -0.01775), (-1.562, 1.562, -0.01775), (1.562, 1.562, -0.01775), (-1.562, 1.041, -0.01775), (-1.562, 0.5205, -0.3025), (-1.562, -4.654e-08, -0.2106), (-1.562, -0.5205, -0.3025), (-1.562, -1.041, -0.01775), (-1.041, -1.562, -0.01775), (-0.5205, -1.562, 0.05029), (4.933e-08, -1.562, 0.1422), (0.5205, -1.562, 0.05029), (1.041, -1.562, -0.01775), (1.562, -1.041, -0.01775), (1.562, -0.5205, 0.05029), (1.562, 4.654e-08, 0.1422), (1.562, 0.5205, 0.05029), (1.562, 1.041, -0.01775), (1.041, 1.562, -0.01775), (0.5205, 1.562, 0.05029), (-4.375e-08, 1.562, 0.1422), (-0.5205, 1.562, 0.05029), (-1.041, 1.562, -0.01775), (-0.9444, -0.9444, 0.253), (-0.7646, -0.4041, 0.7673), (-0.6758, 0.001064, 0.9634), (-0.7646, 0.4055, 0.7673), (-0.9444, 0.9444, 0.253), (-0.3598, -0.809, 0.7673), (-0.2317, -0.2478, 1.817), (-0.2583, 0.2126, 2.456), (-0.2317, 0.4189, 1.817), (-0.3598, 0.8103, 0.7673), (0.07284, -0.7476, 0.9634), (0.01629, -0.249, 2.297), (-0.05395, 0.08327, 2.44), (0.1017, 0.4189, 2.335), (0.07284, 0.7497, 0.9634), (0.4498, -0.809, 0.7673), (0.435, -0.2478, 1.817), (0.435, 0.08554, 2.335), (0.435, 0.4189, 1.817), (0.4498, 0.8103, 0.7673), (0.9444, -0.9444, 0.253), (0.8546, -0.4041, 0.7673), (0.8215, 0.001064, 0.9634), (0.8546, 0.4055, 0.7673), (0.9444, 0.9444, 0.253)], [], [(48, 18, 3, 19), (4, 28, 23, 2), (28, 33, 22, 23), (33, 38, 21, 22), (38, 43, 20, 21), (43, 48, 19, 20), (0, 9, 24, 8), (8, 24, 25, 7), (7, 25, 26, 6), (6, 26, 27, 5), (5, 27, 28, 4), (9, 10, 29, 24), (24, 29, 30, 25), (25, 30, 31, 26), (26, 31, 32, 27), (27, 32, 33, 28), (10, 11, 34, 29), (29, 34, 35, 30), (30, 35, 36, 31), (31, 36, 37, 32), (32, 37, 38, 33), (11, 12, 39, 34), (34, 39, 40, 35), (35, 40, 41, 36), (36, 41, 42, 37), (37, 42, 43, 38), (12, 13, 44, 39), (39, 44, 45, 40), (40, 45, 46, 41), (41, 46, 47, 42), (42, 47, 48, 43), (13, 1, 14, 44), (44, 14, 15, 45), (45, 15, 16, 46), (46, 16, 17, 47), (47, 17, 18, 48)])
me_plane_006.polygons.foreach_set('material_index', [0, 1, 1, 1, 0, 0, 1, 0, 1, 1, 0, 1, 0, 1, 1, 0, 1, 1, 1, 1, 1, 0, 0, 0, 0, 0, 0, 0, 0, 0, 0, 0, 0, 0, 0, 0])
_uv = me_plane_006.uv_layers.new(name='UVMap')
_uv.uv.foreach_set('vector', [0.8333, 0.8333, 1.0, 0.8333, 1.0, 1.0, 0.8333, 1.0, 0.0, 0.8333, 0.1667, 0.8333, 0.1667, 1.0, 0.0, 1.0, 0.1667, 0.8333, 0.3333, 0.8333, 0.3333, 1.0, 0.1667, 1.0, 0.3333, 0.8333, 0.5, 0.8333, 0.5, 1.0, 0.3333, 1.0, 0.5, 0.8333, 0.6667, 0.8333, 0.6667, 1.0, 0.5, 1.0, 0.6667, 0.8333, 0.8333, 0.8333, 0.8333, 1.0, 0.6667, 1.0, 0.0, 0.0, 0.1667, 0.0, 0.1667, 0.1667, 0.0, 0.1667, 0.0, 0.1667, 0.1667, 0.1667, 0.1667, 0.3333, 0.0, 0.3333, 0.0, 0.3333, 0.1667, 0.3333, 0.1667, 0.5, 0.0, 0.5, 0.0, 0.5, 0.1667, 0.5, 0.1667, 0.6667, 0.0, 0.6667, 0.0, 0.6667, 0.1667, 0.6667, 0.1667, 0.8333, 0.0, 0.8333, 0.1667, 0.0, 0.3333, 0.0, 0.3333, 0.1667, 0.1667, 0.1667, 0.1667, 0.1667, 0.3333, 0.1667, 0.3333, 0.3333, 0.1667, 0.3333, 0.1667, 0.3333, 0.3333, 0.3333, 0.3333, 0.5, 0.1667, 0.5, 0.1667, 0.5, 0.3333, 0.5, 0.3333, 0.6667, 0.1667, 0.6667, 0.1667, 0.6667, 0.3333, 0.6667, 0.3333, 0.8333, 0.1667, 0.8333, 0.3333, 0.0, 0.5, 0.0, 0.5, 0.1667, 0.3333, 0.1667, 0.3333, 0.1667, 0.5, 0.1667, 0.5, 0.3333, 0.3333, 0.3333, 0.3333, 0.3333, 0.5, 0.3333, 0.5, 0.5, 0.3333, 0.5, 0.3333, 0.5, 0.5, 0.5, 0.5, 0.6667, 0.3333, 0.6667, 0.3333, 0.6667, 0.5, 0.6667, 0.5, 0.8333, 0.3333, 0.8333, 0.5, 0.0, 0.6667, 0.0, 0.6667, 0.1667, 0.5, 0.1667, 0.5, 0.1667, 0.6667, 0.1667, 0.6667, 0.3333, 0.5, 0.3333, 0.5, 0.3333, 0.6667, 0.3333, 0.6667, 0.5, 0.5, 0.5, 0.5, 0.5, 0.6667, 0.5, 0.6667, 0.6667, 0.5, 0.6667, 0.5, 0.6667, 0.6667, 0.6667, 0.6667, 0.8333, 0.5, 0.8333, 0.6667, 0.0, 0.8333, 0.0, 0.8333, 0.1667, 0.6667, 0.1667, 0.6667, 0.1667, 0.8333, 0.1667, 0.8333, 0.3333, 0.6667, 0.3333, 0.6667, 0.3333, 0.8333, 0.3333, 0.8333, 0.5, 0.6667, 0.5, 0.6667, 0.5, 0.8333, 0.5, 0.8333, 0.6667, 0.6667, 0.6667, 0.6667, 0.6667, 0.8333, 0.6667, 0.8333, 0.8333, 0.6667, 0.8333, 0.8333, 0.0, 1.0, 0.0, 1.0, 0.1667, 0.8333, 0.1667, 0.8333, 0.1667, 1.0, 0.1667, 1.0, 0.3333, 0.8333, 0.3333, 0.8333, 0.3333, 1.0, 0.3333, 1.0, 0.5, 0.8333, 0.5, 0.8333, 0.5, 1.0, 0.5, 1.0, 0.6667, 0.8333, 0.6667, 0.8333, 0.6667, 1.0, 0.6667, 1.0, 0.8333, 0.8333, 0.8333])
me_plane_006.materials.append(mat_vulcao)
me_plane_006.materials.append(mat_lava)
me_plane_006.use_remesh_preserve_volume = False
me_plane_006.use_remesh_preserve_attributes = False
me_plane_006.use_mirror_vertex_groups = False
me_plane_006.update()

# ---- objects
ob_terreno = bpy.data.objects.new('Terreno', me_plane_002)
ob_vulc_o = bpy.data.objects.new('Vulcão', me_plane_006)

# ---- transforms, parenting, visibility, modifiers, constraints
ob_terreno.location = (0.0, 0.0, 0.0)
ob_terreno.scale = (20.0, 20.0, 1.0)
ob_terreno.lineart.crease_threshold = 0.0
ob_vulc_o.location = (25.14, -1.511, -0.368)
ob_vulc_o.scale = (6.771, 6.771, 6.771)
ob_vulc_o.lineart.crease_threshold = 0.0

# ---- collection membership
col_collection.objects.link(ob_terreno)
col_collection.objects.link(ob_vulc_o)

# ---- scene / render settings (as saved in the file)
scene.frame_start = 1; scene.frame_end = 250; scene.frame_set(1)
scene.render.engine = 'BLENDER_EEVEE_NEXT'
scene.cycles.use_denoising = False
scene.cycles.samples = 128
scene.cycles.sampling_pattern = 'TABULATED_SOBOL'
scene.cycles.use_adaptive_sampling = False
scene.cycles.use_light_tree = False
scene.view_settings.view_transform = 'Filmic'
bpy.context.view_layer.update()

# ---- added for rendering (the .blend has no active camera and no usable light): camera, sun
cam_auto = bpy.data.cameras.new('AutoCamera')
cam_auto.lens = 50.0
cam_auto.sensor_width = 36.0
cam_auto.clip_end = 1161.71
ob_auto_camera = bpy.data.objects.new('AutoCamera', cam_auto)
scene.collection.objects.link(ob_auto_camera)
ob_auto_camera.location = (73.757, -79.4277, 59.8791)
ob_auto_camera.rotation_euler = (1.09748, -7.21219e-08, 0.694738)
scene.camera = ob_auto_camera
light_auto_sun = bpy.data.lights.new('AutoSun', 'SUN')
light_auto_sun.energy = 3.0
light_auto_sun.angle = 0.0523599
ob_auto_sun = bpy.data.objects.new('AutoSun', light_auto_sun)
scene.collection.objects.link(ob_auto_sun)
ob_auto_sun.rotation_euler = (0.872665, 0.174533, 0.523599)
bpy.context.view_layer.update()

